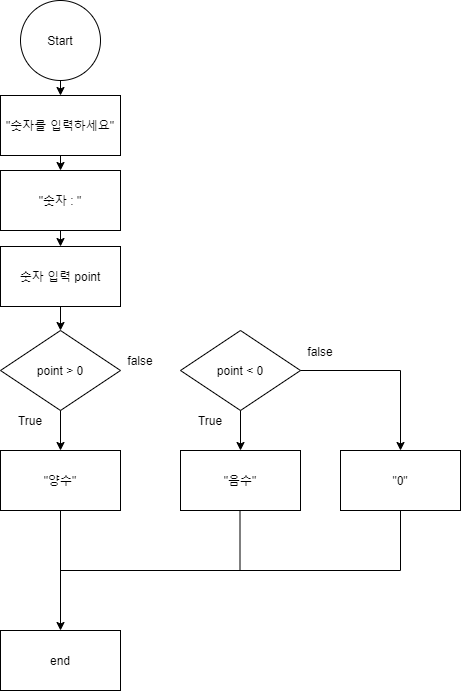

The diagram above was exported from draw.io. Its source (the exported page's mxGraphModel, read from the mxfile embedded in the PNG):
<mxGraphModel dx="1422" dy="737" grid="1" gridSize="10" guides="1" tooltips="1" connect="1" arrows="1" fold="1" page="1" pageScale="1" pageWidth="827" pageHeight="1169" math="0" shadow="0">
  <root>
    <mxCell id="0" />
    <mxCell id="1" parent="0" />
    <mxCell id="9ieeNaP-MVMyzK8KU7Ud-1" value="&quot;숫자 : &quot;" style="rounded=0;whiteSpace=wrap;html=1;" vertex="1" parent="1">
      <mxGeometry x="190" y="290" width="120" height="60" as="geometry" />
    </mxCell>
    <mxCell id="9ieeNaP-MVMyzK8KU7Ud-7" style="edgeStyle=orthogonalEdgeStyle;rounded=0;orthogonalLoop=1;jettySize=auto;html=1;exitX=0.95;exitY=0.55;exitDx=0;exitDy=0;entryX=0.5;entryY=0;entryDx=0;entryDy=0;exitPerimeter=0;" edge="1" parent="1" source="9ieeNaP-MVMyzK8KU7Ud-28" target="9ieeNaP-MVMyzK8KU7Ud-5">
      <mxGeometry relative="1" as="geometry">
        <mxPoint x="386" y="600" as="targetPoint" />
        <Array as="points">
          <mxPoint x="484" y="490" />
          <mxPoint x="590" y="490" />
        </Array>
      </mxGeometry>
    </mxCell>
    <mxCell id="9ieeNaP-MVMyzK8KU7Ud-2" value="point &amp;gt; 0" style="rhombus;whiteSpace=wrap;html=1;" vertex="1" parent="1">
      <mxGeometry x="190" y="450" width="120" height="80" as="geometry" />
    </mxCell>
    <mxCell id="9ieeNaP-MVMyzK8KU7Ud-3" value="&quot;양수&quot;" style="rounded=0;whiteSpace=wrap;html=1;" vertex="1" parent="1">
      <mxGeometry x="190" y="570" width="120" height="60" as="geometry" />
    </mxCell>
    <mxCell id="9ieeNaP-MVMyzK8KU7Ud-4" value="" style="endArrow=classic;html=1;exitX=0.5;exitY=1;exitDx=0;exitDy=0;entryX=0.5;entryY=0;entryDx=0;entryDy=0;" edge="1" parent="1" source="9ieeNaP-MVMyzK8KU7Ud-2" target="9ieeNaP-MVMyzK8KU7Ud-3">
      <mxGeometry width="50" height="50" relative="1" as="geometry">
        <mxPoint x="216" y="830" as="sourcePoint" />
        <mxPoint x="266" y="780" as="targetPoint" />
      </mxGeometry>
    </mxCell>
    <mxCell id="9ieeNaP-MVMyzK8KU7Ud-5" value="&quot;0&quot;" style="rounded=0;whiteSpace=wrap;html=1;" vertex="1" parent="1">
      <mxGeometry x="530" y="570" width="120" height="60" as="geometry" />
    </mxCell>
    <mxCell id="9ieeNaP-MVMyzK8KU7Ud-8" value="True" style="text;html=1;strokeColor=none;fillColor=none;align=center;verticalAlign=middle;whiteSpace=wrap;rounded=0;" vertex="1" parent="1">
      <mxGeometry x="200" y="530" width="40" height="20" as="geometry" />
    </mxCell>
    <mxCell id="9ieeNaP-MVMyzK8KU7Ud-9" value="false" style="text;html=1;strokeColor=none;fillColor=none;align=center;verticalAlign=middle;whiteSpace=wrap;rounded=0;" vertex="1" parent="1">
      <mxGeometry x="310" y="470" width="40" height="20" as="geometry" />
    </mxCell>
    <mxCell id="9ieeNaP-MVMyzK8KU7Ud-10" value="" style="endArrow=classic;html=1;exitX=0.5;exitY=1;exitDx=0;exitDy=0;" edge="1" parent="1" source="9ieeNaP-MVMyzK8KU7Ud-3" target="9ieeNaP-MVMyzK8KU7Ud-15">
      <mxGeometry width="50" height="50" relative="1" as="geometry">
        <mxPoint x="216" y="830" as="sourcePoint" />
        <mxPoint x="240" y="840" as="targetPoint" />
      </mxGeometry>
    </mxCell>
    <mxCell id="9ieeNaP-MVMyzK8KU7Ud-15" value="end" style="rounded=0;whiteSpace=wrap;html=1;" vertex="1" parent="1">
      <mxGeometry x="190" y="750" width="120" height="60" as="geometry" />
    </mxCell>
    <mxCell id="9ieeNaP-MVMyzK8KU7Ud-17" value="" style="endArrow=classic;html=1;exitX=0.5;exitY=1;exitDx=0;exitDy=0;entryX=0.5;entryY=0;entryDx=0;entryDy=0;" edge="1" parent="1" source="9ieeNaP-MVMyzK8KU7Ud-18" target="9ieeNaP-MVMyzK8KU7Ud-19">
      <mxGeometry width="50" height="50" relative="1" as="geometry">
        <mxPoint x="240" y="510" as="sourcePoint" />
        <mxPoint x="280" y="550" as="targetPoint" />
      </mxGeometry>
    </mxCell>
    <mxCell id="9ieeNaP-MVMyzK8KU7Ud-18" value="Start" style="ellipse;whiteSpace=wrap;html=1;aspect=fixed;" vertex="1" parent="1">
      <mxGeometry x="210" y="120" width="80" height="80" as="geometry" />
    </mxCell>
    <mxCell id="9ieeNaP-MVMyzK8KU7Ud-19" value="&quot;숫자를 입력하세요&quot;" style="rounded=0;whiteSpace=wrap;html=1;" vertex="1" parent="1">
      <mxGeometry x="190" y="215" width="120" height="60" as="geometry" />
    </mxCell>
    <mxCell id="9ieeNaP-MVMyzK8KU7Ud-20" value="숫자 입력 point" style="rounded=0;whiteSpace=wrap;html=1;" vertex="1" parent="1">
      <mxGeometry x="190" y="366" width="120" height="60" as="geometry" />
    </mxCell>
    <mxCell id="9ieeNaP-MVMyzK8KU7Ud-21" value="" style="endArrow=classic;html=1;exitX=0.5;exitY=1;exitDx=0;exitDy=0;entryX=0.5;entryY=0;entryDx=0;entryDy=0;" edge="1" parent="1" source="9ieeNaP-MVMyzK8KU7Ud-19" target="9ieeNaP-MVMyzK8KU7Ud-1">
      <mxGeometry width="50" height="50" relative="1" as="geometry">
        <mxPoint x="260" y="210" as="sourcePoint" />
        <mxPoint x="260" y="225" as="targetPoint" />
      </mxGeometry>
    </mxCell>
    <mxCell id="9ieeNaP-MVMyzK8KU7Ud-22" value="" style="endArrow=classic;html=1;entryX=0.5;entryY=0;entryDx=0;entryDy=0;" edge="1" parent="1" target="9ieeNaP-MVMyzK8KU7Ud-20">
      <mxGeometry width="50" height="50" relative="1" as="geometry">
        <mxPoint x="250" y="350" as="sourcePoint" />
        <mxPoint x="270" y="235" as="targetPoint" />
      </mxGeometry>
    </mxCell>
    <mxCell id="9ieeNaP-MVMyzK8KU7Ud-24" value="" style="endArrow=classic;html=1;entryX=0.5;entryY=0;entryDx=0;entryDy=0;exitX=0.5;exitY=1;exitDx=0;exitDy=0;" edge="1" parent="1" source="9ieeNaP-MVMyzK8KU7Ud-20" target="9ieeNaP-MVMyzK8KU7Ud-2">
      <mxGeometry width="50" height="50" relative="1" as="geometry">
        <mxPoint x="260" y="360" as="sourcePoint" />
        <mxPoint x="260" y="376" as="targetPoint" />
      </mxGeometry>
    </mxCell>
    <mxCell id="9ieeNaP-MVMyzK8KU7Ud-28" value="point &amp;lt; 0" style="rhombus;whiteSpace=wrap;html=1;" vertex="1" parent="1">
      <mxGeometry x="370" y="450" width="120" height="80" as="geometry" />
    </mxCell>
    <mxCell id="9ieeNaP-MVMyzK8KU7Ud-29" value="false" style="text;html=1;strokeColor=none;fillColor=none;align=center;verticalAlign=middle;whiteSpace=wrap;rounded=0;" vertex="1" parent="1">
      <mxGeometry x="490" y="461" width="40" height="20" as="geometry" />
    </mxCell>
    <mxCell id="9ieeNaP-MVMyzK8KU7Ud-31" value="&quot;음수&quot;" style="rounded=0;whiteSpace=wrap;html=1;" vertex="1" parent="1">
      <mxGeometry x="370" y="570" width="120" height="60" as="geometry" />
    </mxCell>
    <mxCell id="9ieeNaP-MVMyzK8KU7Ud-32" value="" style="endArrow=classic;html=1;exitX=0.5;exitY=1;exitDx=0;exitDy=0;entryX=0.5;entryY=0;entryDx=0;entryDy=0;" edge="1" parent="1" target="9ieeNaP-MVMyzK8KU7Ud-31">
      <mxGeometry width="50" height="50" relative="1" as="geometry">
        <mxPoint x="430" y="530" as="sourcePoint" />
        <mxPoint x="446" y="780" as="targetPoint" />
      </mxGeometry>
    </mxCell>
    <mxCell id="9ieeNaP-MVMyzK8KU7Ud-33" value="True" style="text;html=1;strokeColor=none;fillColor=none;align=center;verticalAlign=middle;whiteSpace=wrap;rounded=0;" vertex="1" parent="1">
      <mxGeometry x="380" y="530" width="40" height="20" as="geometry" />
    </mxCell>
    <mxCell id="9ieeNaP-MVMyzK8KU7Ud-37" value="" style="endArrow=none;html=1;" edge="1" parent="1">
      <mxGeometry width="50" height="50" relative="1" as="geometry">
        <mxPoint x="250" y="690" as="sourcePoint" />
        <mxPoint x="590" y="690" as="targetPoint" />
      </mxGeometry>
    </mxCell>
    <mxCell id="9ieeNaP-MVMyzK8KU7Ud-39" value="" style="endArrow=none;html=1;exitX=0.5;exitY=1;exitDx=0;exitDy=0;" edge="1" parent="1" source="9ieeNaP-MVMyzK8KU7Ud-5">
      <mxGeometry width="50" height="50" relative="1" as="geometry">
        <mxPoint x="555" y="670" as="sourcePoint" />
        <mxPoint x="590" y="690" as="targetPoint" />
      </mxGeometry>
    </mxCell>
    <mxCell id="9ieeNaP-MVMyzK8KU7Ud-40" value="" style="endArrow=none;html=1;exitX=0.5;exitY=1;exitDx=0;exitDy=0;" edge="1" parent="1">
      <mxGeometry width="50" height="50" relative="1" as="geometry">
        <mxPoint x="429.5" y="630" as="sourcePoint" />
        <mxPoint x="429.5" y="690" as="targetPoint" />
      </mxGeometry>
    </mxCell>
  </root>
</mxGraphModel>